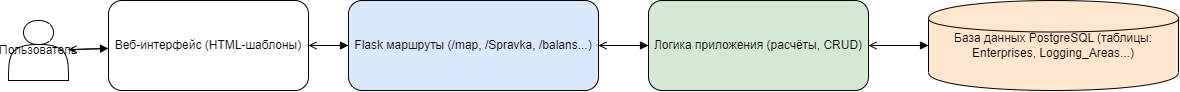

The diagram above was exported from draw.io. Its source (the exported page's mxGraphModel, read from the mxfile embedded in the PNG):
<mxGraphModel dx="1480" dy="877" grid="1" gridSize="10" guides="1" tooltips="1" connect="1" arrows="1" fold="1" page="1" pageScale="1" pageWidth="827" pageHeight="1169" math="0" shadow="0">
  <root>
    <mxCell id="0" />
    <mxCell id="1" parent="0" />
    <mxCell id="2" value="Пользователь" style="shape=actor;whiteSpace=wrap;html=1;" parent="1" vertex="1">
      <mxGeometry x="60" y="100" width="60" height="60" as="geometry" />
    </mxCell>
    <mxCell id="3" value="Веб-интерфейс (HTML-шаблоны)" style="rounded=1;whiteSpace=wrap;html=1;" parent="1" vertex="1">
      <mxGeometry x="160" y="80" width="200" height="90" as="geometry" />
    </mxCell>
    <mxCell id="4" value="Flask маршруты (/map, /Spravka, /balans...)" style="rounded=1;whiteSpace=wrap;html=1;fillColor=#dae8fc;" parent="1" vertex="1">
      <mxGeometry x="400" y="80" width="250" height="90" as="geometry" />
    </mxCell>
    <mxCell id="5" value="Логика приложения (расчёты, CRUD)" style="rounded=1;whiteSpace=wrap;html=1;fillColor=#d5e8d4;" parent="1" vertex="1">
      <mxGeometry x="700" y="80" width="220" height="90" as="geometry" />
    </mxCell>
    <mxCell id="6" value="База данных PostgreSQL (таблицы: Enterprises, Logging_Areas...)" style="shape=cylinder;whiteSpace=wrap;html=1;fillColor=#ffe6cc;" parent="1" vertex="1">
      <mxGeometry x="980" y="80" width="250" height="90" as="geometry" />
    </mxCell>
    <mxCell id="7" style="endArrow=block;" parent="1" source="2" target="3" edge="1">
      <mxGeometry relative="1" as="geometry" />
    </mxCell>
    <mxCell id="8" style="endArrow=block;" parent="1" source="3" target="4" edge="1">
      <mxGeometry relative="1" as="geometry" />
    </mxCell>
    <mxCell id="9" style="endArrow=block;" parent="1" source="4" target="5" edge="1">
      <mxGeometry relative="1" as="geometry" />
    </mxCell>
    <mxCell id="10" style="endArrow=block;" parent="1" source="5" target="6" edge="1">
      <mxGeometry relative="1" as="geometry" />
    </mxCell>
    <mxCell id="11" style="endArrow=open;" parent="1" source="6" target="5" edge="1">
      <mxGeometry relative="1" as="geometry" />
    </mxCell>
    <mxCell id="12" style="endArrow=open;" parent="1" source="5" target="4" edge="1">
      <mxGeometry relative="1" as="geometry" />
    </mxCell>
    <mxCell id="13" style="endArrow=open;" parent="1" source="4" target="3" edge="1">
      <mxGeometry relative="1" as="geometry" />
    </mxCell>
    <mxCell id="14" style="endArrow=open;" parent="1" source="3" target="2" edge="1">
      <mxGeometry relative="1" as="geometry" />
    </mxCell>
  </root>
</mxGraphModel>